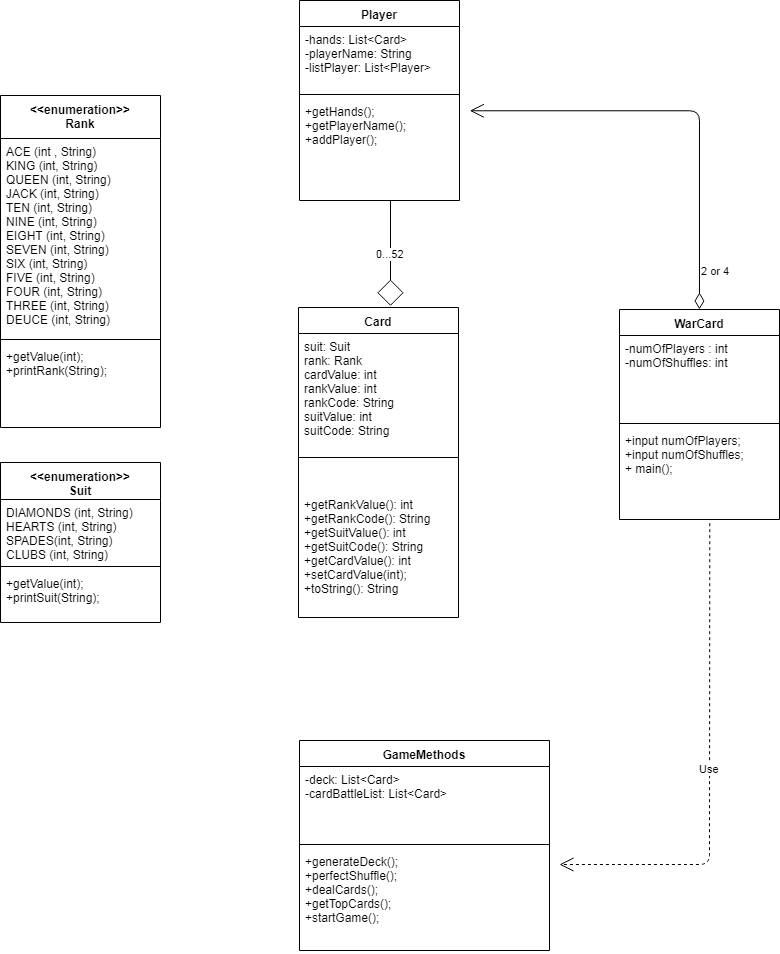

The diagram above was exported from draw.io. Its source (the exported page's mxGraphModel, read from the mxfile embedded in the PNG):
<mxGraphModel dx="1429" dy="1378" grid="1" gridSize="10" guides="0" tooltips="1" connect="1" arrows="1" fold="1" page="1" pageScale="1" pageWidth="850" pageHeight="1100" math="0" shadow="0">
  <root>
    <mxCell id="0" />
    <mxCell id="1" parent="0" />
    <mxCell id="aefR7QGDGiYFf0SADVV--1" value="WarCard" style="swimlane;fontStyle=1;align=center;verticalAlign=top;childLayout=stackLayout;horizontal=1;startSize=26;horizontalStack=0;resizeParent=1;resizeParentMax=0;resizeLast=0;collapsible=1;marginBottom=0;" vertex="1" parent="1">
      <mxGeometry x="20" y="-331" width="160" height="210" as="geometry" />
    </mxCell>
    <mxCell id="aefR7QGDGiYFf0SADVV--2" value="-numOfPlayers : int&#10;-numOfShuffles: int&#10;&#10;" style="text;strokeColor=none;fillColor=none;align=left;verticalAlign=top;spacingLeft=4;spacingRight=4;overflow=hidden;rotatable=0;points=[[0,0.5],[1,0.5]];portConstraint=eastwest;" vertex="1" parent="aefR7QGDGiYFf0SADVV--1">
      <mxGeometry y="26" width="160" height="84" as="geometry" />
    </mxCell>
    <mxCell id="aefR7QGDGiYFf0SADVV--3" value="" style="line;strokeWidth=1;fillColor=none;align=left;verticalAlign=middle;spacingTop=-1;spacingLeft=3;spacingRight=3;rotatable=0;labelPosition=right;points=[];portConstraint=eastwest;" vertex="1" parent="aefR7QGDGiYFf0SADVV--1">
      <mxGeometry y="110" width="160" height="8" as="geometry" />
    </mxCell>
    <mxCell id="aefR7QGDGiYFf0SADVV--4" value="+input numOfPlayers;&#10;+input numOfShuffles;&#10;+ main();" style="text;strokeColor=none;fillColor=none;align=left;verticalAlign=top;spacingLeft=4;spacingRight=4;overflow=hidden;rotatable=0;points=[[0,0.5],[1,0.5]];portConstraint=eastwest;" vertex="1" parent="aefR7QGDGiYFf0SADVV--1">
      <mxGeometry y="118" width="160" height="92" as="geometry" />
    </mxCell>
    <mxCell id="aefR7QGDGiYFf0SADVV--5" value="GameMethods" style="swimlane;fontStyle=1;align=center;verticalAlign=top;childLayout=stackLayout;horizontal=1;startSize=26;horizontalStack=0;resizeParent=1;resizeParentMax=0;resizeLast=0;collapsible=1;marginBottom=0;" vertex="1" parent="1">
      <mxGeometry x="-300" y="100" width="250" height="210" as="geometry" />
    </mxCell>
    <mxCell id="aefR7QGDGiYFf0SADVV--6" value="-deck: List&lt;Card&gt;&#10;-cardBattleList: List&lt;Card&gt;&#10;" style="text;strokeColor=none;fillColor=none;align=left;verticalAlign=top;spacingLeft=4;spacingRight=4;overflow=hidden;rotatable=0;points=[[0,0.5],[1,0.5]];portConstraint=eastwest;" vertex="1" parent="aefR7QGDGiYFf0SADVV--5">
      <mxGeometry y="26" width="250" height="74" as="geometry" />
    </mxCell>
    <mxCell id="aefR7QGDGiYFf0SADVV--7" value="" style="line;strokeWidth=1;fillColor=none;align=left;verticalAlign=middle;spacingTop=-1;spacingLeft=3;spacingRight=3;rotatable=0;labelPosition=right;points=[];portConstraint=eastwest;" vertex="1" parent="aefR7QGDGiYFf0SADVV--5">
      <mxGeometry y="100" width="250" height="8" as="geometry" />
    </mxCell>
    <mxCell id="aefR7QGDGiYFf0SADVV--8" value="+generateDeck();&#10;+perfectShuffle();&#10;+dealCards();&#10;+getTopCards();&#10;+startGame();&#10;" style="text;strokeColor=none;fillColor=none;align=left;verticalAlign=top;spacingLeft=4;spacingRight=4;overflow=hidden;rotatable=0;points=[[0,0.5],[1,0.5]];portConstraint=eastwest;" vertex="1" parent="aefR7QGDGiYFf0SADVV--5">
      <mxGeometry y="108" width="250" height="102" as="geometry" />
    </mxCell>
    <mxCell id="aefR7QGDGiYFf0SADVV--9" value="Card" style="swimlane;fontStyle=1;align=center;verticalAlign=top;childLayout=stackLayout;horizontal=1;startSize=26;horizontalStack=0;resizeParent=1;resizeParentMax=0;resizeLast=0;collapsible=1;marginBottom=0;" vertex="1" parent="1">
      <mxGeometry x="-301" y="-333" width="160" height="310" as="geometry" />
    </mxCell>
    <mxCell id="aefR7QGDGiYFf0SADVV--10" value="suit: Suit&#10;rank: Rank&#10;cardValue: int&#10;rankValue: int&#10;rankCode: String&#10;suitValue: int&#10;suitCode: String&#10;" style="text;strokeColor=none;fillColor=none;align=left;verticalAlign=top;spacingLeft=4;spacingRight=4;overflow=hidden;rotatable=0;points=[[0,0.5],[1,0.5]];portConstraint=eastwest;" vertex="1" parent="aefR7QGDGiYFf0SADVV--9">
      <mxGeometry y="26" width="160" height="104" as="geometry" />
    </mxCell>
    <mxCell id="aefR7QGDGiYFf0SADVV--11" value="" style="line;strokeWidth=1;fillColor=none;align=left;verticalAlign=middle;spacingTop=-1;spacingLeft=3;spacingRight=3;rotatable=0;labelPosition=right;points=[];portConstraint=eastwest;" vertex="1" parent="aefR7QGDGiYFf0SADVV--9">
      <mxGeometry y="130" width="160" height="40" as="geometry" />
    </mxCell>
    <mxCell id="aefR7QGDGiYFf0SADVV--12" value="&#10;+getRankValue(): int&#10;+getRankCode(): String&#10;+getSuitValue(): int&#10;+getSuitCode(): String&#10;+getCardValue(): int&#10;+setCardValue(int);&#10;+toString(): String" style="text;strokeColor=none;fillColor=none;align=left;verticalAlign=top;spacingLeft=4;spacingRight=4;overflow=hidden;rotatable=0;points=[[0,0.5],[1,0.5]];portConstraint=eastwest;" vertex="1" parent="aefR7QGDGiYFf0SADVV--9">
      <mxGeometry y="170" width="160" height="140" as="geometry" />
    </mxCell>
    <mxCell id="aefR7QGDGiYFf0SADVV--13" value="Player" style="swimlane;fontStyle=1;align=center;verticalAlign=top;childLayout=stackLayout;horizontal=1;startSize=26;horizontalStack=0;resizeParent=1;resizeParentMax=0;resizeLast=0;collapsible=1;marginBottom=0;" vertex="1" parent="1">
      <mxGeometry x="-300" y="-640" width="160" height="200" as="geometry" />
    </mxCell>
    <mxCell id="aefR7QGDGiYFf0SADVV--14" value="-hands: List&lt;Card&gt;&#10;-playerName: String&#10;-listPlayer: List&lt;Player&gt;&#10;" style="text;strokeColor=none;fillColor=none;align=left;verticalAlign=top;spacingLeft=4;spacingRight=4;overflow=hidden;rotatable=0;points=[[0,0.5],[1,0.5]];portConstraint=eastwest;" vertex="1" parent="aefR7QGDGiYFf0SADVV--13">
      <mxGeometry y="26" width="160" height="64" as="geometry" />
    </mxCell>
    <mxCell id="aefR7QGDGiYFf0SADVV--15" value="" style="line;strokeWidth=1;fillColor=none;align=left;verticalAlign=middle;spacingTop=-1;spacingLeft=3;spacingRight=3;rotatable=0;labelPosition=right;points=[];portConstraint=eastwest;" vertex="1" parent="aefR7QGDGiYFf0SADVV--13">
      <mxGeometry y="90" width="160" height="8" as="geometry" />
    </mxCell>
    <mxCell id="aefR7QGDGiYFf0SADVV--16" value="+getHands();&#10;+getPlayerName();&#10;+addPlayer();&#10;" style="text;strokeColor=none;fillColor=none;align=left;verticalAlign=top;spacingLeft=4;spacingRight=4;overflow=hidden;rotatable=0;points=[[0,0.5],[1,0.5]];portConstraint=eastwest;" vertex="1" parent="aefR7QGDGiYFf0SADVV--13">
      <mxGeometry y="98" width="160" height="102" as="geometry" />
    </mxCell>
    <mxCell id="aefR7QGDGiYFf0SADVV--59" value="0...52" style="endArrow=diamond;endFill=0;endSize=24;html=1;entryX=0.575;entryY=-0.005;entryDx=0;entryDy=0;entryPerimeter=0;exitX=0.569;exitY=1;exitDx=0;exitDy=0;exitPerimeter=0;" edge="1" parent="1" source="aefR7QGDGiYFf0SADVV--16" target="aefR7QGDGiYFf0SADVV--9">
      <mxGeometry width="160" relative="1" as="geometry">
        <mxPoint x="-210" y="-430" as="sourcePoint" />
        <mxPoint x="-190" y="-340" as="targetPoint" />
      </mxGeometry>
    </mxCell>
    <mxCell id="aefR7QGDGiYFf0SADVV--60" value="&lt;&lt;enumeration&gt;&gt;&#10;Rank&#10;" style="swimlane;fontStyle=1;align=center;verticalAlign=top;childLayout=stackLayout;horizontal=1;startSize=43;horizontalStack=0;resizeParent=1;resizeParentMax=0;resizeLast=0;collapsible=1;marginBottom=0;" vertex="1" parent="1">
      <mxGeometry x="-599" y="-545" width="160" height="332" as="geometry" />
    </mxCell>
    <mxCell id="aefR7QGDGiYFf0SADVV--61" value="ACE (int , String)&#10;KING (int, String)&#10;QUEEN (int, String)&#10;JACK (int, String)&#10;TEN (int, String)&#10;NINE (int, String)&#10;EIGHT (int, String)&#10;SEVEN (int, String)&#10;SIX (int, String)&#10;FIVE (int, String)&#10;FOUR (int, String)&#10;THREE (int, String)&#10;DEUCE (int, String)&#10;" style="text;strokeColor=none;fillColor=none;align=left;verticalAlign=top;spacingLeft=4;spacingRight=4;overflow=hidden;rotatable=0;points=[[0,0.5],[1,0.5]];portConstraint=eastwest;" vertex="1" parent="aefR7QGDGiYFf0SADVV--60">
      <mxGeometry y="43" width="160" height="197" as="geometry" />
    </mxCell>
    <mxCell id="aefR7QGDGiYFf0SADVV--62" value="" style="line;strokeWidth=1;fillColor=none;align=left;verticalAlign=middle;spacingTop=-1;spacingLeft=3;spacingRight=3;rotatable=0;labelPosition=right;points=[];portConstraint=eastwest;" vertex="1" parent="aefR7QGDGiYFf0SADVV--60">
      <mxGeometry y="240" width="160" height="8" as="geometry" />
    </mxCell>
    <mxCell id="aefR7QGDGiYFf0SADVV--63" value="+getValue(int);&#10;+printRank(String);&#10;" style="text;strokeColor=none;fillColor=none;align=left;verticalAlign=top;spacingLeft=4;spacingRight=4;overflow=hidden;rotatable=0;points=[[0,0.5],[1,0.5]];portConstraint=eastwest;" vertex="1" parent="aefR7QGDGiYFf0SADVV--60">
      <mxGeometry y="248" width="160" height="84" as="geometry" />
    </mxCell>
    <mxCell id="aefR7QGDGiYFf0SADVV--64" value="&lt;&lt;enumeration&gt;&gt;&#10;Suit&#10;" style="swimlane;fontStyle=1;align=center;verticalAlign=top;childLayout=stackLayout;horizontal=1;startSize=37;horizontalStack=0;resizeParent=1;resizeParentMax=0;resizeLast=0;collapsible=1;marginBottom=0;" vertex="1" parent="1">
      <mxGeometry x="-599" y="-178" width="160" height="160" as="geometry" />
    </mxCell>
    <mxCell id="aefR7QGDGiYFf0SADVV--65" value="DIAMONDS (int, String)&#10;HEARTS (int, String)&#10;SPADES(int, String)&#10;CLUBS (int, String)&#10;" style="text;strokeColor=none;fillColor=none;align=left;verticalAlign=top;spacingLeft=4;spacingRight=4;overflow=hidden;rotatable=0;points=[[0,0.5],[1,0.5]];portConstraint=eastwest;" vertex="1" parent="aefR7QGDGiYFf0SADVV--64">
      <mxGeometry y="37" width="160" height="63" as="geometry" />
    </mxCell>
    <mxCell id="aefR7QGDGiYFf0SADVV--66" value="" style="line;strokeWidth=1;fillColor=none;align=left;verticalAlign=middle;spacingTop=-1;spacingLeft=3;spacingRight=3;rotatable=0;labelPosition=right;points=[];portConstraint=eastwest;" vertex="1" parent="aefR7QGDGiYFf0SADVV--64">
      <mxGeometry y="100" width="160" height="8" as="geometry" />
    </mxCell>
    <mxCell id="aefR7QGDGiYFf0SADVV--67" value="+getValue(int);&#10;+printSuit(String);&#10;" style="text;strokeColor=none;fillColor=none;align=left;verticalAlign=top;spacingLeft=4;spacingRight=4;overflow=hidden;rotatable=0;points=[[0,0.5],[1,0.5]];portConstraint=eastwest;" vertex="1" parent="aefR7QGDGiYFf0SADVV--64">
      <mxGeometry y="108" width="160" height="52" as="geometry" />
    </mxCell>
    <mxCell id="aefR7QGDGiYFf0SADVV--68" value="2 or 4" style="endArrow=open;html=1;endSize=12;startArrow=diamondThin;startSize=14;startFill=0;edgeStyle=orthogonalEdgeStyle;align=left;verticalAlign=bottom;entryX=0.5;entryY=0;entryDx=0;entryDy=0;exitX=0.5;exitY=0;exitDx=0;exitDy=0;" edge="1" parent="1" source="aefR7QGDGiYFf0SADVV--1">
      <mxGeometry x="-0.8601" relative="1" as="geometry">
        <mxPoint x="30" y="-530" as="sourcePoint" />
        <mxPoint x="-130" y="-530" as="targetPoint" />
        <Array as="points">
          <mxPoint x="100" y="-530" />
        </Array>
        <mxPoint as="offset" />
      </mxGeometry>
    </mxCell>
    <mxCell id="aefR7QGDGiYFf0SADVV--69" value="Use" style="endArrow=open;endSize=12;dashed=1;html=1;exitX=0.563;exitY=1.043;exitDx=0;exitDy=0;exitPerimeter=0;" edge="1" parent="1" source="aefR7QGDGiYFf0SADVV--4">
      <mxGeometry width="160" relative="1" as="geometry">
        <mxPoint x="90" y="-110" as="sourcePoint" />
        <mxPoint x="-40" y="224" as="targetPoint" />
        <Array as="points">
          <mxPoint x="110" y="224" />
        </Array>
      </mxGeometry>
    </mxCell>
  </root>
</mxGraphModel>